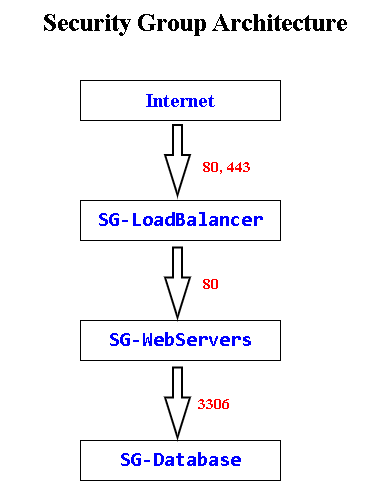

The diagram above was exported from draw.io. Its source (the exported page's mxGraphModel, read from the mxfile embedded in the PNG):
<mxGraphModel dx="1094" dy="571" grid="1" gridSize="10" guides="1" tooltips="1" connect="1" arrows="1" fold="1" page="1" pageScale="1" pageWidth="850" pageHeight="1100" math="0" shadow="0">
  <root>
    <mxCell id="0" />
    <mxCell id="1" parent="0" />
    <mxCell id="uhlexibs0P55HtVdze1W-1" parent="1" style="rounded=0;whiteSpace=wrap;html=1;fontFamily=Times New Roman;" value="&lt;b&gt;&lt;font style=&quot;font-size: 20px; color: rgb(0, 0, 255);&quot;&gt;Internet&lt;/font&gt;&lt;/b&gt;" vertex="1">
      <mxGeometry height="40" width="200" x="320" y="120" as="geometry" />
    </mxCell>
    <mxCell id="uhlexibs0P55HtVdze1W-2" parent="1" style="rounded=0;whiteSpace=wrap;html=1;fontFamily=Times New Roman;fontColor=#0000FF;" value="&lt;pre style=&quot;font-style: normal; font-variant: normal; font-size-adjust: none; font-language-override: normal; font-kerning: auto; font-optical-sizing: auto; font-feature-settings: normal; font-variation-settings: normal; font-stretch: normal; line-height: 22px; font-family: Menlo, Monaco, Consolas, &amp;quot;Cascadia Mono&amp;quot;, &amp;quot;Ubuntu Mono&amp;quot;, &amp;quot;DejaVu Sans Mono&amp;quot;, &amp;quot;Liberation Mono&amp;quot;, &amp;quot;JetBrains Mono&amp;quot;, &amp;quot;Fira Code&amp;quot;, Cousine, &amp;quot;Roboto Mono&amp;quot;, &amp;quot;Courier New&amp;quot;, Courier, sans-serif, system-ui; overflow: auto; white-space: pre-wrap; word-break: break-all; padding: 16px; text-align: start; margin: 0px !important;&quot;&gt;&lt;b style=&quot;&quot;&gt;&lt;font style=&quot;font-size: 20px;&quot;&gt;SG-LoadBalancer&lt;/font&gt;&lt;/b&gt;&lt;/pre&gt;" vertex="1">
      <mxGeometry height="40" width="200" x="320" y="240" as="geometry" />
    </mxCell>
    <mxCell id="uhlexibs0P55HtVdze1W-3" parent="1" style="rounded=0;whiteSpace=wrap;html=1;fontFamily=Times New Roman;fontColor=#0000FF;" value="&lt;pre style=&quot;font-style: normal; font-variant: normal; font-size-adjust: none; font-language-override: normal; font-kerning: auto; font-optical-sizing: auto; font-feature-settings: normal; font-variation-settings: normal; font-stretch: normal; line-height: 22px; font-family: Menlo, Monaco, Consolas, &amp;quot;Cascadia Mono&amp;quot;, &amp;quot;Ubuntu Mono&amp;quot;, &amp;quot;DejaVu Sans Mono&amp;quot;, &amp;quot;Liberation Mono&amp;quot;, &amp;quot;JetBrains Mono&amp;quot;, &amp;quot;Fira Code&amp;quot;, Cousine, &amp;quot;Roboto Mono&amp;quot;, &amp;quot;Courier New&amp;quot;, Courier, sans-serif, system-ui; overflow: auto; white-space: pre-wrap; word-break: break-all; padding: 16px; text-align: start; margin: 0px !important;&quot;&gt;&lt;b style=&quot;&quot;&gt;&lt;font style=&quot;font-size: 20px; color: rgb(0, 0, 255);&quot;&gt;SG-WebServers&lt;/font&gt;&lt;/b&gt;&lt;/pre&gt;" vertex="1">
      <mxGeometry height="40" width="200" x="320" y="360" as="geometry" />
    </mxCell>
    <mxCell id="uhlexibs0P55HtVdze1W-4" parent="1" style="rounded=0;whiteSpace=wrap;html=1;fontFamily=Times New Roman;fontColor=#0000FF;" value="&lt;pre style=&quot;font-style: normal; font-variant: normal; font-size-adjust: none; font-language-override: normal; font-kerning: auto; font-optical-sizing: auto; font-feature-settings: normal; font-variation-settings: normal; font-stretch: normal; line-height: 22px; font-family: Menlo, Monaco, Consolas, &amp;quot;Cascadia Mono&amp;quot;, &amp;quot;Ubuntu Mono&amp;quot;, &amp;quot;DejaVu Sans Mono&amp;quot;, &amp;quot;Liberation Mono&amp;quot;, &amp;quot;JetBrains Mono&amp;quot;, &amp;quot;Fira Code&amp;quot;, Cousine, &amp;quot;Roboto Mono&amp;quot;, &amp;quot;Courier New&amp;quot;, Courier, sans-serif, system-ui; overflow: auto; white-space: pre-wrap; word-break: break-all; padding: 16px; text-align: start; margin: 0px !important;&quot;&gt;&lt;b style=&quot;&quot;&gt;&lt;font style=&quot;font-size: 20px; color: rgb(0, 0, 255);&quot;&gt;SG-Database&lt;/font&gt;&lt;/b&gt;&lt;/pre&gt;" vertex="1">
      <mxGeometry height="40" width="200" x="320" y="480" as="geometry" />
    </mxCell>
    <mxCell id="uhlexibs0P55HtVdze1W-6" parent="1" style="verticalLabelPosition=bottom;verticalAlign=top;html=1;strokeWidth=2;shape=mxgraph.arrows2.arrow;dy=0.64;dx=40;notch=0;rotation=90;" value="" vertex="1">
      <mxGeometry height="25" width="70" x="382.5" y="187.5" as="geometry" />
    </mxCell>
    <mxCell id="uhlexibs0P55HtVdze1W-7" parent="1" style="verticalLabelPosition=bottom;verticalAlign=top;html=1;strokeWidth=2;shape=mxgraph.arrows2.arrow;dy=0.64;dx=40;notch=0;rotation=90;" value="" vertex="1">
      <mxGeometry height="25" width="70" x="382.5" y="310" as="geometry" />
    </mxCell>
    <mxCell id="uhlexibs0P55HtVdze1W-8" parent="1" style="verticalLabelPosition=bottom;verticalAlign=top;html=1;strokeWidth=2;shape=mxgraph.arrows2.arrow;dy=0.64;dx=40;notch=0;rotation=90;" value="" vertex="1">
      <mxGeometry height="25" width="70" x="382.5" y="430" as="geometry" />
    </mxCell>
    <mxCell id="uhlexibs0P55HtVdze1W-9" parent="1" style="text;whiteSpace=wrap;html=1;" value="&lt;pre style=&quot;font-style: normal; font-variant: normal; font-size-adjust: none; font-language-override: normal; font-kerning: auto; font-optical-sizing: auto; font-feature-settings: normal; font-variation-settings: normal; font-stretch: normal; line-height: 22px; overflow: auto; white-space: pre-wrap; word-break: break-all; padding: 16px; letter-spacing: normal; orphans: 2; text-align: start; text-indent: 0px; text-transform: none; widows: 2; word-spacing: 0px; -webkit-text-stroke-width: 0px; text-decoration-thickness: initial; text-decoration-style: initial; text-decoration-color: initial; margin: 0px !important;&quot;&gt;&lt;b style=&quot;&quot;&gt;&lt;font style=&quot;font-size: 15px; color: rgb(255, 0, 0);&quot; face=&quot;Times New Roman&quot;&gt;80, 443&lt;/font&gt;&lt;/b&gt;&lt;/pre&gt;" vertex="1">
      <mxGeometry height="40" width="110" x="425" y="172.5" as="geometry" />
    </mxCell>
    <mxCell id="uhlexibs0P55HtVdze1W-10" parent="1" style="text;whiteSpace=wrap;html=1;" value="&lt;pre style=&quot;font-style: normal; font-variant: normal; font-size-adjust: none; font-language-override: normal; font-kerning: auto; font-optical-sizing: auto; font-feature-settings: normal; font-variation-settings: normal; font-stretch: normal; line-height: 22px; overflow: auto; white-space: pre-wrap; word-break: break-all; padding: 16px; letter-spacing: normal; orphans: 2; text-align: start; text-indent: 0px; text-transform: none; widows: 2; word-spacing: 0px; -webkit-text-stroke-width: 0px; text-decoration-thickness: initial; text-decoration-style: initial; text-decoration-color: initial; margin: 0px !important;&quot;&gt;&lt;font face=&quot;Times New Roman&quot; style=&quot;font-size: 15px; color: rgb(255, 0, 0);&quot;&gt;&lt;b style=&quot;&quot;&gt;80&lt;/b&gt;&lt;/font&gt;&lt;/pre&gt;" vertex="1">
      <mxGeometry height="50" width="80" x="425" y="290" as="geometry" />
    </mxCell>
    <mxCell id="uhlexibs0P55HtVdze1W-11" parent="1" style="text;whiteSpace=wrap;html=1;" value="&lt;p style=&quot;font-style: normal; font-variant: normal; font-size-adjust: none; font-language-override: normal; font-kerning: auto; font-optical-sizing: auto; font-feature-settings: normal; font-variation-settings: normal; font-stretch: normal; line-height: 22px; overflow: auto; white-space: pre-wrap; word-break: break-all; padding: 16px; letter-spacing: normal; orphans: 2; text-align: start; text-indent: 0px; text-transform: none; widows: 2; word-spacing: 0px; -webkit-text-stroke-width: 0px; text-decoration-thickness: initial; text-decoration-style: initial; text-decoration-color: initial; margin: 0px !important;&quot;&gt;&lt;b style=&quot;&quot;&gt;&lt;font face=&quot;Times New Roman&quot; style=&quot;font-size: 15px; color: light-dark(rgb(255, 0, 0), rgb(222, 223, 227));&quot;&gt;3306&lt;/font&gt;&lt;/b&gt;&lt;/p&gt;" vertex="1">
      <mxGeometry height="80" width="90" x="420" y="410" as="geometry" />
    </mxCell>
    <mxCell id="uhlexibs0P55HtVdze1W-12" parent="1" style="text;whiteSpace=wrap;align=center;fontStyle=1;fontFamily=Times New Roman;fontSize=25;" value="Security Group Architecture" vertex="1">
      <mxGeometry height="40" width="390" x="240" y="40" as="geometry" />
    </mxCell>
  </root>
</mxGraphModel>